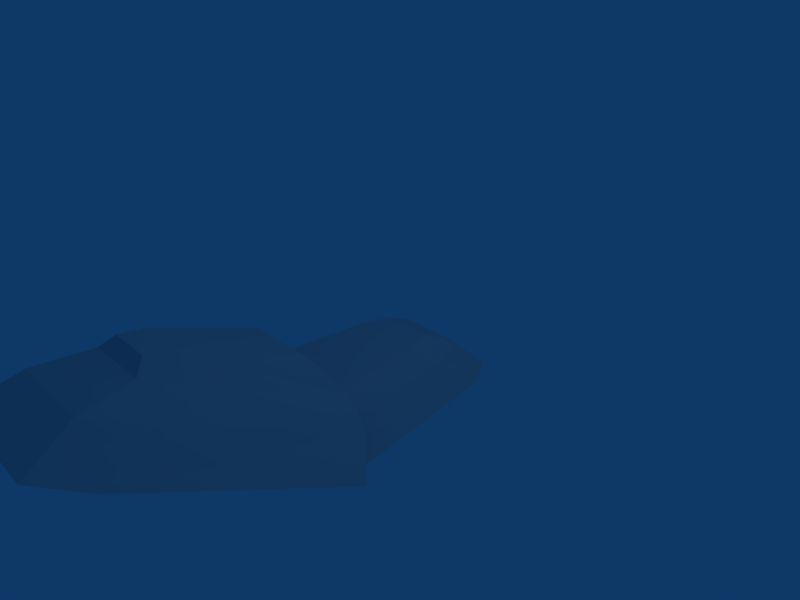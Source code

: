 # Source: clamps.blend  (saved by Blender 2.43.0; exported with 4.5.12 LTS)
import bpy
from mathutils import Matrix  # noqa: F401  (used for matrix-valued properties, if any)

bpy.ops.wm.read_factory_settings(use_empty=True)
scene = bpy.context.scene
scene.name = 'Scene'

# ---- collections
col_collection_1 = bpy.data.collections.new('Collection 1'); scene.collection.children.link(col_collection_1)

# ---- materials (node trees are filled in below, after node groups)
mat_material = bpy.data.materials.new('Material')
mat_material.alpha_threshold = 0.0
mat_material.roughness = 0.5
mat_material.line_color = (0.0, 0.0, 0.0, 1.0)

# ---- material node trees

# ---- world
world_world = bpy.data.worlds.new('World'); scene.world = world_world
world_world.color = (0.05656, 0.2208, 0.4)
world_world.use_sun_shadow = False
world_world.sun_shadow_jitter_overblur = 0.0
world_world.cycles.sampling_method = 'MANUAL'
world_world.cycles.sample_map_resolution = 256

# ---- cameras
cam_camera = bpy.data.cameras.new('Camera')
cam_camera.passepartout_alpha = 0.2
cam_camera.clip_end = 100.0
cam_camera.lens = 35.0
cam_camera.ortho_scale = 7.314
cam_camera.show_passepartout = False
cam_camera.show_safe_areas = True
cam_camera.dof.focus_distance = 0.0
cam_camera.dof.aperture_fstop = 128.0

# ---- lights
light_spot = bpy.data.lights.new('Spot', 'POINT')
light_spot.transmission_factor = 0.0
light_spot.cutoff_distance = 30.0
light_spot.energy = 100.0
light_spot.shadow_buffer_clip_start = 1.001
light_spot.shadow_soft_size = 1.0
light_spot.shadow_maximum_resolution = 0.006
light_spot.use_absolute_resolution = True
light_spot.cycles.use_multiple_importance_sampling = False

# ---- meshes
me_cube = bpy.data.meshes.new('Cube')
me_cube.from_pydata([(1.0, 1.0, -1.0), (1.358, -1.762, -1.0), (-1.358, -1.762, -1.0), (-1.0, 1.0, -1.0), (0.7304, 0.5819, -0.525), (0.9919, -1.762, -0.525), (-0.9919, -1.762, -0.525), (-0.7304, 0.5819, -0.525), (-0.5392, 1.148, -0.525), (0.5392, 1.148, -0.525), (-0.7383, 1.566, -1.0), (0.7383, 1.566, -1.0), (0.396, 0.5876, -0.2298), (-0.396, 0.5876, -0.2298), (-0.5364, 0.1722, -0.2298), (-0.7285, -1.752, -0.2298), (0.7285, -1.752, -0.2298), (0.5364, 0.1722, -0.2298), (0.6357, -3.339, 0.7699), (0.8632, -1.27, -0.188), (-0.8632, -1.27, -0.188), (-0.6357, -3.339, 0.7699), (-0.4693, -3.786, 0.9768), (0.4693, -3.786, 0.9768), (0.8748, -5.221, 0.6355), (-0.8748, -5.221, 0.6355), (0.639, -4.535, 0.9381), (-0.639, -4.535, 0.9381), (-0.8655, -3.926, 0.6565), (-1.175, -1.249, -0.5829), (1.175, -1.249, -0.5829), (0.8655, -3.926, 0.6565), (-1.185, -4.612, 0.3539), (-1.609, -1.642, -1.021), (1.609, -1.642, -1.021), (1.185, -4.612, 0.3539), (0.3184, -3.611, 1.131), (-0.3184, -3.611, 1.131), (-0.4312, -3.233, 1.031), (-0.5856, -1.614, 0.3569), (0.5856, -1.614, 0.3569), (0.4312, -3.233, 1.031), (8.169, -9.837, 1.031), (9.788, -9.992, 0.3569), (9.788, -8.82, 0.3569), (8.169, -8.975, 1.031), (7.791, -9.088, 1.131), (7.791, -9.724, 1.131), (6.789, -10.59, 0.3539), (9.76, -11.02, -1.021), (9.76, -7.797, -1.021), (6.789, -8.221, 0.3539), (7.475, -10.27, 0.6565), (10.15, -10.58, -0.5829), (10.15, -8.231, -0.5829), (7.475, -8.54, 0.6565), (6.867, -8.767, 0.9381), (6.867, -10.04, 0.9381), (6.181, -8.531, 0.6355), (6.181, -10.28, 0.6355), (7.616, -9.875, 0.9768), (7.616, -8.937, 0.9768), (8.063, -8.77, 0.7699), (10.13, -8.543, -0.188), (10.13, -10.27, -0.188), (8.063, -10.04, 0.7699), (11.57, -9.942, -0.2298), (9.65, -10.13, -0.2298), (9.65, -8.677, -0.2298), (11.57, -8.87, -0.2298), (11.99, -9.01, -0.2298), (11.99, -9.802, -0.2298), (12.97, -10.14, -1.0), (12.97, -8.668, -1.0), (12.55, -9.945, -0.525), (12.55, -8.867, -0.525), (11.98, -8.676, -0.525), (9.639, -8.414, -0.525), (9.639, -10.4, -0.525), (11.98, -10.14, -0.525), (12.4, -8.406, -1.0), (9.639, -8.048, -1.0), (9.639, -10.76, -1.0), (12.4, -10.41, -1.0), (-11.79, -10.41, -1.0), (-9.024, -10.76, -1.0), (-9.024, -8.048, -1.0), (-11.79, -8.406, -1.0), (-11.37, -10.14, -0.525), (-9.024, -10.4, -0.525), (-9.024, -8.414, -0.525), (-11.37, -8.676, -0.525), (-11.93, -8.867, -0.525), (-11.93, -9.945, -0.525), (-12.35, -8.668, -1.0), (-12.35, -10.14, -1.0), (-11.37, -9.802, -0.2298), (-11.37, -9.01, -0.2298), (-10.96, -8.87, -0.2298), (-9.034, -8.677, -0.2298), (-9.034, -10.13, -0.2298), (-10.96, -9.942, -0.2298), (-7.448, -10.04, 0.7699), (-9.517, -10.27, -0.188), (-9.517, -8.543, -0.188), (-7.448, -8.77, 0.7699), (-7.001, -8.937, 0.9768), (-7.001, -9.875, 0.9768), (-5.566, -10.28, 0.6355), (-5.566, -8.531, 0.6355), (-6.252, -10.04, 0.9381), (-6.252, -8.767, 0.9381), (-6.86, -8.54, 0.6565), (-9.537, -8.231, -0.5829), (-9.537, -10.58, -0.5829), (-6.86, -10.27, 0.6565), (-6.174, -8.221, 0.3539), (-9.145, -7.797, -1.021), (-9.145, -11.02, -1.021), (-6.174, -10.59, 0.3539), (-7.175, -9.724, 1.131), (-7.175, -9.088, 1.131), (-7.554, -8.975, 1.031), (-9.172, -8.82, 0.3569), (-9.172, -9.992, 0.3569), (-7.554, -9.837, 1.031)], [], [(0, 4, 5, 1), (1, 5, 6, 2), (2, 6, 7, 3), (3, 7, 8, 10), (4, 0, 11, 9), (9, 11, 10, 8), (8, 7, 14, 13), (9, 8, 13, 12), (4, 9, 12, 17), (7, 6, 15, 14), (6, 5, 16, 15), (5, 4, 17, 16), (17, 14, 15, 16), (14, 17, 12, 13), (30, 19, 18, 31), (29, 20, 19, 30), (28, 21, 20, 29), (31, 18, 23, 26), (26, 23, 22, 27), (27, 22, 21, 28), (26, 27, 25, 24), (35, 24, 25, 32), (31, 26, 24, 35), (32, 25, 27, 28), (33, 32, 28, 29), (34, 33, 29, 30), (35, 34, 30, 31), (35, 32, 33, 34), (22, 37, 38, 21), (23, 36, 37, 22), (18, 41, 36, 23), (21, 38, 39, 20), (20, 39, 40, 19), (19, 40, 41, 18), (38, 37, 36, 41), (41, 40, 39, 38), (42, 43, 44, 45), (45, 46, 47, 42), (64, 43, 42, 65), (63, 44, 43, 64), (62, 45, 44, 63), (65, 42, 47, 60), (60, 47, 46, 61), (61, 46, 45, 62), (48, 51, 50, 49), (48, 49, 53, 52), (49, 50, 54, 53), (50, 51, 55, 54), (51, 58, 56, 55), (52, 57, 59, 48), (48, 59, 58, 51), (57, 56, 58, 59), (56, 61, 62, 55), (57, 60, 61, 56), (52, 65, 60, 57), (55, 62, 63, 54), (54, 63, 64, 53), (53, 64, 65, 52), (69, 66, 71, 70), (66, 69, 68, 67), (78, 79, 66, 67), (77, 78, 67, 68), (76, 77, 68, 69), (79, 74, 71, 66), (74, 75, 70, 71), (75, 76, 69, 70), (74, 72, 73, 75), (79, 83, 72, 74), (80, 76, 75, 73), (81, 77, 76, 80), (82, 78, 77, 81), (83, 79, 78, 82), (84, 85, 89, 88), (85, 86, 90, 89), (86, 87, 91, 90), (87, 94, 92, 91), (88, 93, 95, 84), (93, 92, 94, 95), (92, 97, 98, 91), (93, 96, 97, 92), (88, 101, 96, 93), (91, 98, 99, 90), (90, 99, 100, 89), (89, 100, 101, 88), (101, 100, 99, 98), (98, 97, 96, 101), (114, 115, 102, 103), (113, 114, 103, 104), (112, 113, 104, 105), (115, 110, 107, 102), (110, 111, 106, 107), (111, 112, 105, 106), (110, 108, 109, 111), (119, 116, 109, 108), (115, 119, 108, 110), (116, 112, 111, 109), (117, 113, 112, 116), (118, 114, 113, 117), (119, 115, 114, 118), (119, 118, 117, 116), (106, 105, 122, 121), (107, 106, 121, 120), (102, 107, 120, 125), (105, 104, 123, 122), (104, 103, 124, 123), (103, 102, 125, 124), (122, 125, 120, 121), (125, 122, 123, 124)])
_uv = me_cube.uv_layers.new(name='UVTex')
_uv.uv.foreach_set('vector', [0.6439, 0.37, 0.6949, 0.3048, 0.6467, 0.04745, 0.5781, 0.05562, 0.03735, 0.4543, 0.096, 0.4091, 0.096, 0.1642, 0.03735, 0.119, 0.9866, 0.05573, 0.9175, 0.04726, 0.8687, 0.3069, 0.9196, 0.3712, 0.9196, 0.3712, 0.8687, 0.3069, 0.8395, 0.3654, 0.8719, 0.436, 0.6949, 0.3048, 0.6439, 0.37, 0.6935, 0.436, 0.7245, 0.3628, 0.7245, 0.3628, 0.6935, 0.436, 0.8719, 0.436, 0.8395, 0.3654, 0.8395, 0.3654, 0.8687, 0.3069, 0.837, 0.2573, 0.8213, 0.2999, 0.7245, 0.3628, 0.8395, 0.3654, 0.8213, 0.2999, 0.742, 0.2978, 0.6949, 0.3048, 0.7245, 0.3628, 0.742, 0.2978, 0.7267, 0.2553, 0.8687, 0.3069, 0.9175, 0.04726, 0.8712, 0.04381, 0.837, 0.2573, 0.096, 0.1642, 0.096, 0.4091, 0.1325, 0.3766, 0.1325, 0.1967, 0.6467, 0.04745, 0.6949, 0.3048, 0.7267, 0.2553, 0.6925, 0.04413, 0.7267, 0.2553, 0.837, 0.2573, 0.8712, 0.04381, 0.6925, 0.04413, 0.837, 0.2573, 0.7267, 0.2553, 0.742, 0.2978, 0.8213, 0.2999, 0.5788, 0.5122, 0.5227, 0.5121, 0.4132, 0.7428, 0.4367, 0.8096, 0.7109, 0.9085, 0.7416, 0.9475, 0.9117, 0.9475, 0.9425, 0.9085, 0.2209, 0.8114, 0.2432, 0.743, 0.1275, 0.5125, 0.07082, 0.514, 0.4367, 0.8096, 0.4132, 0.7428, 0.3812, 0.7914, 0.3957, 0.8717, 0.3957, 0.8717, 0.3812, 0.7914, 0.277, 0.7915, 0.2635, 0.8743, 0.2635, 0.8743, 0.277, 0.7915, 0.2432, 0.743, 0.2209, 0.8114, 0.3957, 0.8717, 0.2635, 0.8743, 0.2343, 0.9538, 0.425, 0.9522, 0.9434, 0.5281, 0.9129, 0.462, 0.7405, 0.462, 0.71, 0.5281, 0.4367, 0.8096, 0.3957, 0.8717, 0.425, 0.9522, 0.4809, 0.8889, 0.1782, 0.892, 0.2343, 0.9538, 0.2635, 0.8743, 0.2209, 0.8114, 0.004618, 0.5636, 0.1782, 0.892, 0.2209, 0.8114, 0.07082, 0.514, 0.9852, 0.8505, 0.6682, 0.8505, 0.7109, 0.9085, 0.9425, 0.9085, 0.4809, 0.8889, 0.6454, 0.5598, 0.5788, 0.5122, 0.4367, 0.8096, 0.9434, 0.5281, 0.71, 0.5281, 0.6682, 0.8505, 0.9852, 0.8505, 0.2357, 0.6244, 0.2719, 0.5783, 0.2487, 0.5054, 0.174, 0.5206, 0.4251, 0.6206, 0.3871, 0.5783, 0.2719, 0.5783, 0.2357, 0.6244, 0.4847, 0.5202, 0.411, 0.5054, 0.3871, 0.5783, 0.4251, 0.6206, 0.174, 0.5206, 0.2487, 0.5054, 0.2314, 0.1797, 0.1488, 0.05618, 0.1488, 0.05618, 0.2314, 0.1797, 0.4363, 0.1797, 0.5228, 0.05618, 0.5228, 0.05618, 0.4363, 0.1797, 0.411, 0.5054, 0.4847, 0.5202, 0.2487, 0.5054, 0.2719, 0.5783, 0.3871, 0.5783, 0.411, 0.5054, 0.411, 0.5054, 0.4363, 0.1797, 0.2314, 0.1797, 0.2487, 0.5054, 0.411, 0.5054, 0.4363, 0.1797, 0.2314, 0.1797, 0.2487, 0.5054, 0.2487, 0.5054, 0.2719, 0.5783, 0.3871, 0.5783, 0.411, 0.5054, 0.5228, 0.05618, 0.4363, 0.1797, 0.411, 0.5054, 0.4847, 0.5202, 0.1488, 0.05618, 0.2314, 0.1797, 0.4363, 0.1797, 0.5228, 0.05618, 0.174, 0.5206, 0.2487, 0.5054, 0.2314, 0.1797, 0.1488, 0.05618, 0.4847, 0.5202, 0.411, 0.5054, 0.3871, 0.5783, 0.4251, 0.6206, 0.4251, 0.6206, 0.3871, 0.5783, 0.2719, 0.5783, 0.2357, 0.6244, 0.2357, 0.6244, 0.2719, 0.5783, 0.2487, 0.5054, 0.174, 0.5206, 0.9434, 0.5281, 0.71, 0.5281, 0.6682, 0.8505, 0.9852, 0.8505, 0.4809, 0.8889, 0.6454, 0.5598, 0.5788, 0.5122, 0.4367, 0.8096, 0.9852, 0.8505, 0.6682, 0.8505, 0.7109, 0.9085, 0.9425, 0.9085, 0.004618, 0.5636, 0.1782, 0.892, 0.2209, 0.8114, 0.07082, 0.514, 0.1782, 0.892, 0.2343, 0.9538, 0.2635, 0.8743, 0.2209, 0.8114, 0.4367, 0.8096, 0.3957, 0.8717, 0.425, 0.9522, 0.4809, 0.8889, 0.9434, 0.5281, 0.9129, 0.462, 0.7405, 0.462, 0.71, 0.5281, 0.3957, 0.8717, 0.2635, 0.8743, 0.2343, 0.9538, 0.425, 0.9522, 0.2635, 0.8743, 0.277, 0.7915, 0.2432, 0.743, 0.2209, 0.8114, 0.3957, 0.8717, 0.3812, 0.7914, 0.277, 0.7915, 0.2635, 0.8743, 0.4367, 0.8096, 0.4132, 0.7428, 0.3812, 0.7914, 0.3957, 0.8717, 0.2209, 0.8114, 0.2432, 0.743, 0.1275, 0.5125, 0.07082, 0.514, 0.7109, 0.9085, 0.7416, 0.9475, 0.9117, 0.9475, 0.9425, 0.9085, 0.5788, 0.5122, 0.5227, 0.5121, 0.4132, 0.7428, 0.4367, 0.8096, 0.837, 0.2573, 0.7267, 0.2553, 0.742, 0.2978, 0.8213, 0.2999, 0.7267, 0.2553, 0.837, 0.2573, 0.8712, 0.04381, 0.6925, 0.04413, 0.6467, 0.04745, 0.6949, 0.3048, 0.7267, 0.2553, 0.6925, 0.04413, 0.096, 0.1642, 0.096, 0.4091, 0.1325, 0.3766, 0.1325, 0.1967, 0.8687, 0.3069, 0.9175, 0.04726, 0.8712, 0.04381, 0.837, 0.2573, 0.6949, 0.3048, 0.7245, 0.3628, 0.742, 0.2978, 0.7267, 0.2553, 0.7245, 0.3628, 0.8395, 0.3654, 0.8213, 0.2999, 0.742, 0.2978, 0.8395, 0.3654, 0.8687, 0.3069, 0.837, 0.2573, 0.8213, 0.2999, 0.7245, 0.3628, 0.6935, 0.436, 0.8719, 0.436, 0.8395, 0.3654, 0.6949, 0.3048, 0.6439, 0.37, 0.6935, 0.436, 0.7245, 0.3628, 0.9196, 0.3712, 0.8687, 0.3069, 0.8395, 0.3654, 0.8719, 0.436, 0.9866, 0.05573, 0.9175, 0.04726, 0.8687, 0.3069, 0.9196, 0.3712, 0.03735, 0.4543, 0.096, 0.4091, 0.096, 0.1642, 0.03735, 0.119, 0.6439, 0.37, 0.6949, 0.3048, 0.6467, 0.04745, 0.5781, 0.05562, 0.6439, 0.37, 0.5781, 0.05562, 0.6467, 0.04745, 0.6949, 0.3048, 0.03735, 0.4543, 0.03735, 0.119, 0.096, 0.1642, 0.096, 0.4091, 0.9866, 0.05573, 0.9196, 0.3712, 0.8687, 0.3069, 0.9175, 0.04726, 0.9196, 0.3712, 0.8719, 0.436, 0.8395, 0.3654, 0.8687, 0.3069, 0.6949, 0.3048, 0.7245, 0.3628, 0.6935, 0.436, 0.6439, 0.37, 0.7245, 0.3628, 0.8395, 0.3654, 0.8719, 0.436, 0.6935, 0.436, 0.8395, 0.3654, 0.8213, 0.2999, 0.837, 0.2573, 0.8687, 0.3069, 0.7245, 0.3628, 0.742, 0.2978, 0.8213, 0.2999, 0.8395, 0.3654, 0.6949, 0.3048, 0.7267, 0.2553, 0.742, 0.2978, 0.7245, 0.3628, 0.8687, 0.3069, 0.837, 0.2573, 0.8712, 0.04381, 0.9175, 0.04726, 0.096, 0.1642, 0.1325, 0.1967, 0.1325, 0.3766, 0.096, 0.4091, 0.6467, 0.04745, 0.6925, 0.04413, 0.7267, 0.2553, 0.6949, 0.3048, 0.7267, 0.2553, 0.6925, 0.04413, 0.8712, 0.04381, 0.837, 0.2573, 0.837, 0.2573, 0.8213, 0.2999, 0.742, 0.2978, 0.7267, 0.2553, 0.5788, 0.5122, 0.4367, 0.8096, 0.4132, 0.7428, 0.5227, 0.5121, 0.7109, 0.9085, 0.9425, 0.9085, 0.9117, 0.9475, 0.7416, 0.9475, 0.2209, 0.8114, 0.07082, 0.514, 0.1275, 0.5125, 0.2432, 0.743, 0.4367, 0.8096, 0.3957, 0.8717, 0.3812, 0.7914, 0.4132, 0.7428, 0.3957, 0.8717, 0.2635, 0.8743, 0.277, 0.7915, 0.3812, 0.7914, 0.2635, 0.8743, 0.2209, 0.8114, 0.2432, 0.743, 0.277, 0.7915, 0.3957, 0.8717, 0.425, 0.9522, 0.2343, 0.9538, 0.2635, 0.8743, 0.9434, 0.5281, 0.71, 0.5281, 0.7405, 0.462, 0.9129, 0.462, 0.4367, 0.8096, 0.4809, 0.8889, 0.425, 0.9522, 0.3957, 0.8717, 0.1782, 0.892, 0.2209, 0.8114, 0.2635, 0.8743, 0.2343, 0.9538, 0.004618, 0.5636, 0.07082, 0.514, 0.2209, 0.8114, 0.1782, 0.892, 0.9852, 0.8505, 0.9425, 0.9085, 0.7109, 0.9085, 0.6682, 0.8505, 0.4809, 0.8889, 0.4367, 0.8096, 0.5788, 0.5122, 0.6454, 0.5598, 0.9434, 0.5281, 0.9852, 0.8505, 0.6682, 0.8505, 0.71, 0.5281, 0.2357, 0.6244, 0.174, 0.5206, 0.2487, 0.5054, 0.2719, 0.5783, 0.4251, 0.6206, 0.2357, 0.6244, 0.2719, 0.5783, 0.3871, 0.5783, 0.4847, 0.5202, 0.4251, 0.6206, 0.3871, 0.5783, 0.411, 0.5054, 0.174, 0.5206, 0.1488, 0.05618, 0.2314, 0.1797, 0.2487, 0.5054, 0.1488, 0.05618, 0.5228, 0.05618, 0.4363, 0.1797, 0.2314, 0.1797, 0.5228, 0.05618, 0.4847, 0.5202, 0.411, 0.5054, 0.4363, 0.1797, 0.2487, 0.5054, 0.411, 0.5054, 0.3871, 0.5783, 0.2719, 0.5783, 0.411, 0.5054, 0.2487, 0.5054, 0.2314, 0.1797, 0.4363, 0.1797])
me_cube.materials.append(mat_material)
me_cube.use_remesh_preserve_volume = False
me_cube.use_remesh_preserve_attributes = False
me_cube.use_mirror_vertex_groups = False
me_cube.update()

# ---- objects
ob_cube = bpy.data.objects.new('Cube', me_cube)
ob_lamp = bpy.data.objects.new('Lamp', light_spot)
ob_camera = bpy.data.objects.new('Camera', cam_camera)

# ---- transforms, parenting, visibility, modifiers, constraints
ob_cube.location = (0.0, 0.0, 0.0)
ob_cube.lock_rotations_4d = False
ob_cube.empty_display_type = 'ARROWS'
ob_cube.color = (0.0, 0.0, 0.0, 1.0)
ob_cube.lineart.crease_threshold = 0.0
ob_lamp.location = (4.076, 1.005, 5.904)
ob_lamp.rotation_euler = (0.6503, 0.05522, 1.866)
ob_lamp.lock_rotations_4d = False
ob_lamp.empty_display_type = 'ARROWS'
ob_lamp.color = (0.0, 0.0, 0.0, 0.0)
ob_lamp.lineart.crease_threshold = 0.0
ob_camera.location = (7.481, -6.508, 5.344)
ob_camera.rotation_euler = (1.109, 0.01082, 0.8149)
ob_camera.lock_rotations_4d = False
ob_camera.empty_display_type = 'ARROWS'
ob_camera.color = (0.0, 0.0, 0.0, 0.0)
ob_camera.display_type = 'WIRE'
ob_camera.lineart.crease_threshold = 0.0

# ---- collection membership
col_collection_1.objects.link(ob_cube)
col_collection_1.objects.link(ob_lamp)
col_collection_1.objects.link(ob_camera)

# ---- scene / render settings (as saved in the file)
scene.camera = ob_camera
scene.frame_start = 1; scene.frame_end = 250; scene.frame_set(1)
scene.render.engine = 'BLENDER_EEVEE_NEXT'
scene.render.image_settings.file_format = 'JPEG'
scene.render.image_settings.color_mode = 'RGB'
scene.render.image_settings.compression = 90
scene.render.resolution_x = 800
scene.render.resolution_y = 600
scene.render.pixel_aspect_x = 100.0
scene.render.pixel_aspect_y = 100.0
scene.render.fps = 25
scene.render.dither_intensity = 0.0
scene.render.use_compositing = False
scene.render.use_sequencer = False
scene.render.bake_margin = 2
scene.render.bake_bias = 0.0
scene.render.use_stamp_time = False
scene.render.use_stamp_date = False
scene.render.use_stamp_frame = False
scene.render.use_stamp_camera = False
scene.render.use_stamp_scene = False
scene.render.use_stamp_filename = False
scene.render.use_stamp_render_time = False
scene.render.stamp_font_size = 0
scene.cycles.use_denoising = False
scene.cycles.samples = 10
scene.cycles.sampling_pattern = 'TABULATED_SOBOL'
scene.cycles.light_sampling_threshold = 0.0
scene.cycles.use_adaptive_sampling = False
scene.cycles.use_light_tree = False
scene.cycles.blur_glossy = 0.0
scene.cycles.volume_bounces = 1
scene.cycles.pixel_filter_type = 'GAUSSIAN'
scene.cycles.sample_clamp_indirect = 0.0
scene.view_settings.view_transform = 'Raw'
bpy.context.view_layer.update()
